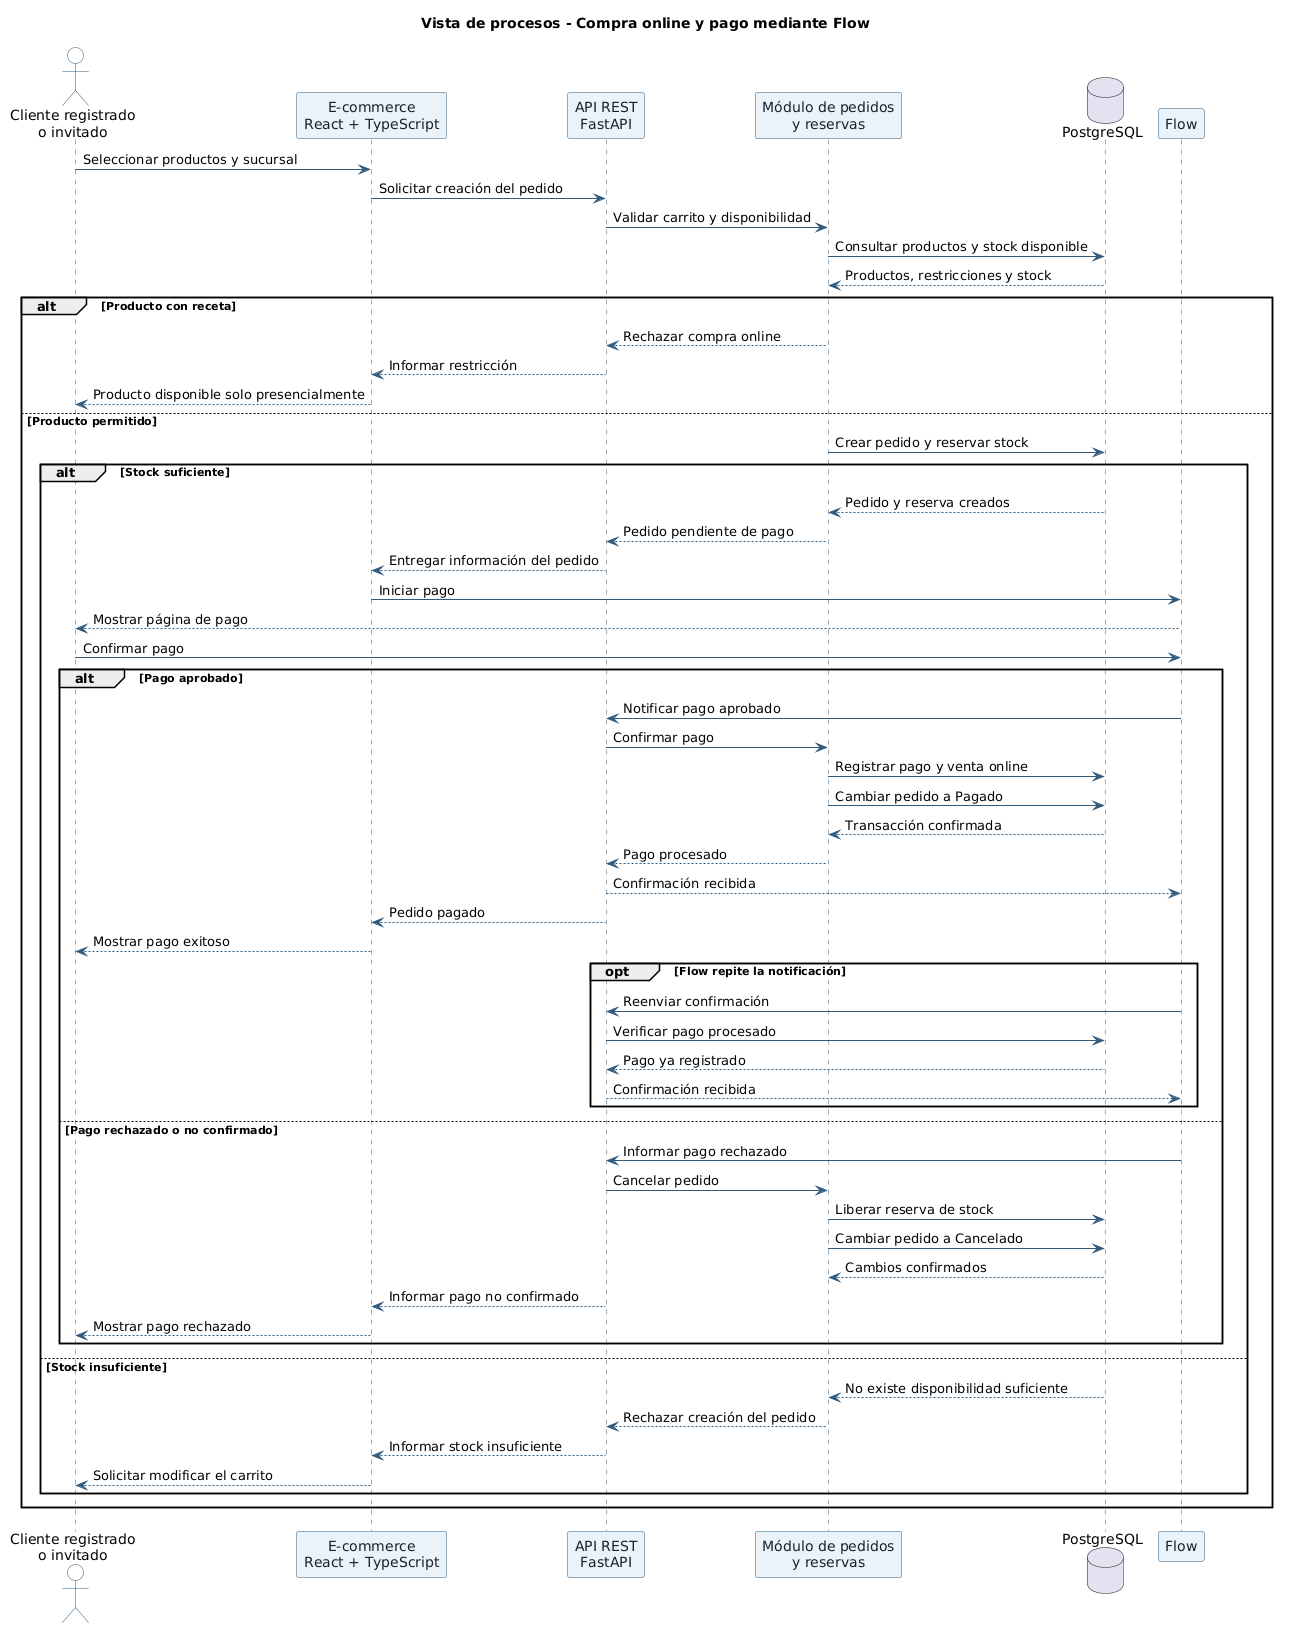

The diagram above was rendered by PlantUML. Its source (embedded in the PNG):
@startuml
title Vista de procesos - Compra online y pago mediante Flow

skinparam backgroundColor white
skinparam shadowing false
skinparam sequence {
    ArrowColor #315B7D
    LifeLineBorderColor #315B7D
    LifeLineBackgroundColor #EAF3FA
    ParticipantBorderColor #315B7D
    ParticipantBackgroundColor #EAF3FA
    ParticipantFontColor #17212B
    ActorBorderColor #315B7D
    ActorBackgroundColor #FFFFFF
}

actor "Cliente registrado\no invitado" as Cliente
participant "E-commerce\nReact + TypeScript" as Ecommerce
participant "API REST\nFastAPI" as API
participant "Módulo de pedidos\ny reservas" as Pedidos
database "PostgreSQL" as BD
participant "Flow" as Flow

Cliente -> Ecommerce : Seleccionar productos y sucursal
Ecommerce -> API : Solicitar creación del pedido
API -> Pedidos : Validar carrito y disponibilidad

Pedidos -> BD : Consultar productos y stock disponible
BD --> Pedidos : Productos, restricciones y stock

alt Producto con receta
    Pedidos --> API : Rechazar compra online
    API --> Ecommerce : Informar restricción
    Ecommerce --> Cliente : Producto disponible solo presencialmente

else Producto permitido

    Pedidos -> BD : Crear pedido y reservar stock

    alt Stock suficiente
        BD --> Pedidos : Pedido y reserva creados
        Pedidos --> API : Pedido pendiente de pago
        API --> Ecommerce : Entregar información del pedido

        Ecommerce -> Flow : Iniciar pago
        Flow --> Cliente : Mostrar página de pago
        Cliente -> Flow : Confirmar pago

        alt Pago aprobado
            Flow -> API : Notificar pago aprobado
            API -> Pedidos : Confirmar pago

            Pedidos -> BD : Registrar pago y venta online
            Pedidos -> BD : Cambiar pedido a Pagado
            BD --> Pedidos : Transacción confirmada

            Pedidos --> API : Pago procesado
            API --> Flow : Confirmación recibida
            API --> Ecommerce : Pedido pagado
            Ecommerce --> Cliente : Mostrar pago exitoso

            opt Flow repite la notificación
                Flow -> API : Reenviar confirmación
                API -> BD : Verificar pago procesado
                BD --> API : Pago ya registrado
                API --> Flow : Confirmación recibida
            end

        else Pago rechazado o no confirmado
            Flow -> API : Informar pago rechazado
            API -> Pedidos : Cancelar pedido
            Pedidos -> BD : Liberar reserva de stock
            Pedidos -> BD : Cambiar pedido a Cancelado
            BD --> Pedidos : Cambios confirmados
            API --> Ecommerce : Informar pago no confirmado
            Ecommerce --> Cliente : Mostrar pago rechazado
        end

    else Stock insuficiente
        BD --> Pedidos : No existe disponibilidad suficiente
        Pedidos --> API : Rechazar creación del pedido
        API --> Ecommerce : Informar stock insuficiente
        Ecommerce --> Cliente : Solicitar modificar el carrito
    end
end
@enduml